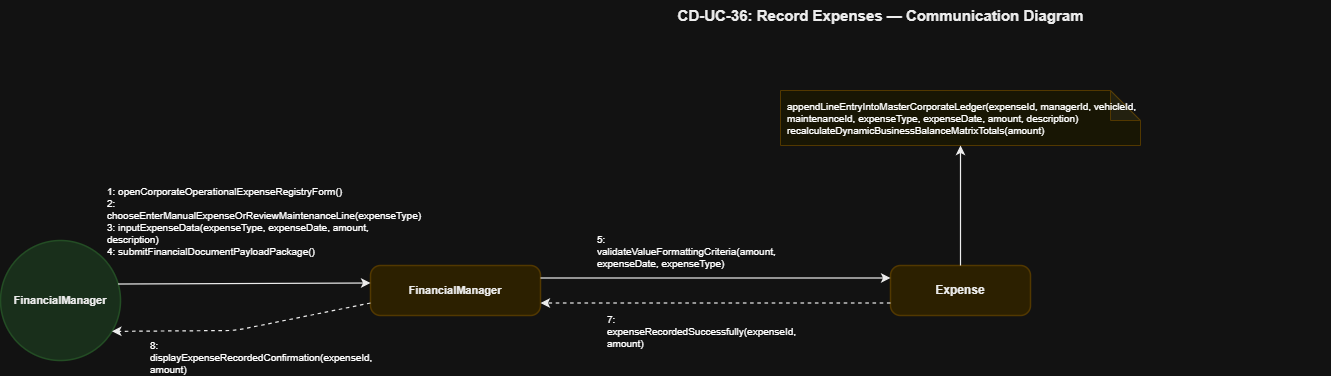

The diagram above was exported from draw.io. Its source (the exported page's mxGraphModel, read from the mxfile embedded in the PNG):
<mxGraphModel dx="1413" dy="479" grid="1" gridSize="10" guides="1" tooltips="1" connect="1" arrows="1" fold="1" page="1" pageScale="1" pageWidth="850" pageHeight="1100" math="0" shadow="0">
  <root>
    <mxCell id="0" />
    <mxCell id="1" parent="0" />
    <mxCell id="T" parent="1" style="text;html=1;strokeColor=none;fillColor=none;align=center;fontSize=15;fontStyle=1;fontFamily=Helvetica;fontColor=#000000;" value="CD-UC-36: Record Expenses — Communication Diagram" vertex="1">
      <mxGeometry height="40" width="900" x="490" y="30" as="geometry" />
    </mxCell>
    <mxCell id="actor" parent="1" style="ellipse;whiteSpace=wrap;html=1;fillColor=#D2EBD4;strokeColor=#A5D6A7;strokeWidth=1.5;fontSize=11;fontStyle=1;fontFamily=Helvetica;fontColor=#000000;align=center;" value="FinancialManager" vertex="1">
      <mxGeometry height="120" width="120" x="60" y="270" as="geometry" />
    </mxCell>
    <mxCell id="fm" parent="1" style="rounded=1;whiteSpace=wrap;html=1;fillColor=#FCEFC2;strokeColor=#F0D17D;strokeWidth=1.5;fontSize=11;fontStyle=1;fontFamily=Helvetica;fontColor=#000000;arcSize=20;" value="FinancialManager" vertex="1">
      <mxGeometry height="50" width="170" x="430" y="295" as="geometry" />
    </mxCell>
    <mxCell id="exp" parent="1" style="rounded=1;whiteSpace=wrap;html=1;fillColor=#FCEFC2;strokeColor=#F0D17D;strokeWidth=1.5;fontSize=12;fontStyle=1;fontFamily=Helvetica;fontColor=#000000;arcSize=20;" value="Expense" vertex="1">
      <mxGeometry height="50" width="140" x="950" y="295" as="geometry" />
    </mxCell>
    <mxCell id="exp_note" parent="1" style="shape=note;whiteSpace=wrap;html=1;backgroundOutline=1;darkOpacity=0.05;fillColor=#FFFDE7;strokeColor=#F0D17D;fontSize=10;fontFamily=Helvetica;align=left;spacingLeft=5;" value="appendLineEntryIntoMasterCorporateLedger(expenseId, managerId, vehicleId, maintenanceId, expenseType, expenseDate, amount, description)&#10;recalculateDynamicBusinessBalanceMatrixTotals(amount)" vertex="1">
      <mxGeometry height="55" width="360" x="840" y="120" as="geometry" />
    </mxCell>
    <mxCell id="L_Act_Fm" edge="1" parent="1" source="actor" style="endArrow=classic;html=1;strokeColor=#000000;strokeWidth=1.2;exitX=1;exitY=0.35;exitDx=0;exitDy=0;entryX=0;entryY=0.35;entryDx=0;entryDy=0;" target="fm">
      <mxGeometry relative="1" as="geometry" />
    </mxCell>
    <mxCell id="M1" connectable="0" parent="L_Act_Fm" style="text;html=1;strokeColor=#D3D3D3;fillColor=#FFFFFF;align=left;verticalAlign=middle;whiteSpace=wrap;rounded=0;fontSize=10;fontFamily=Helvetica;spacingLeft=5;" value="1: openCorporateOperationalExpenseRegistryForm()&#10;2: chooseEnterManualExpenseOrReviewMaintenanceLine(expenseType)&#10;3: inputExpenseData(expenseType, expenseDate, amount, description)&#10;4: submitFinancialDocumentPayloadPackage()" vertex="1">
      <mxGeometry relative="1" as="geometry">
        <mxPoint x="-143" y="-63" as="offset" />
      </mxGeometry>
    </mxCell>
    <mxCell id="L_Fm_Act" edge="1" parent="1" source="fm" style="endArrow=classic;html=1;strokeColor=#000000;strokeWidth=1.2;dashed=1;exitX=0;exitY=0.75;exitDx=0;exitDy=0;entryX=0.92;entryY=0.75;entryDx=0;entryDy=0;" target="actor">
      <mxGeometry relative="1" as="geometry">
        <Array as="points">
          <mxPoint x="295" y="360" />
        </Array>
      </mxGeometry>
    </mxCell>
    <mxCell id="M2" connectable="0" parent="L_Fm_Act" style="text;html=1;strokeColor=#D3D3D3;fillColor=#FFFFFF;align=left;verticalAlign=middle;whiteSpace=wrap;rounded=0;fontSize=10;fontFamily=Helvetica;spacingLeft=5;" value="8: displayExpenseRecordedConfirmation(expenseId, amount)" vertex="1">
      <mxGeometry relative="1" as="geometry">
        <mxPoint x="-100" y="28" as="offset" />
      </mxGeometry>
    </mxCell>
    <mxCell id="L_Fm_Exp" edge="1" parent="1" source="fm" style="endArrow=classic;html=1;strokeColor=#000000;strokeWidth=1.2;exitX=1;exitY=0.25;exitDx=0;exitDy=0;entryX=0;entryY=0.25;entryDx=0;entryDy=0;" target="exp">
      <mxGeometry relative="1" as="geometry" />
    </mxCell>
    <mxCell id="M3" connectable="0" parent="L_Fm_Exp" style="text;html=1;strokeColor=#D3D3D3;fillColor=#FFFFFF;align=left;verticalAlign=middle;whiteSpace=wrap;rounded=0;fontSize=10;fontFamily=Helvetica;spacingLeft=5;" value="5: validateValueFormattingCriteria(amount, expenseDate, expenseType)" vertex="1">
      <mxGeometry relative="1" as="geometry">
        <mxPoint x="-126" y="-27" as="offset" />
      </mxGeometry>
    </mxCell>
    <mxCell id="L_Exp_Note" edge="1" parent="1" source="exp" style="endArrow=classic;html=1;strokeColor=#000000;strokeWidth=1.2;exitX=0.5;exitY=0;exitDx=0;exitDy=0;entryX=0.5;entryY=1;entryDx=0;entryDy=0;" target="exp_note">
      <mxGeometry relative="1" as="geometry" />
    </mxCell>
    <mxCell id="L_Exp_Fm" edge="1" parent="1" source="exp" style="endArrow=classic;html=1;strokeColor=#000000;strokeWidth=1.2;dashed=1;exitX=0;exitY=0.75;exitDx=0;exitDy=0;entryX=1;entryY=0.75;entryDx=0;entryDy=0;" target="fm">
      <mxGeometry relative="1" as="geometry" />
    </mxCell>
    <mxCell id="M4r" connectable="0" parent="L_Exp_Fm" style="text;html=1;strokeColor=#D3D3D3;fillColor=#FFFFFF;align=left;verticalAlign=middle;whiteSpace=wrap;rounded=0;fontSize=10;fontFamily=Helvetica;spacingLeft=5;" value="7: expenseRecordedSuccessfully(expenseId, amount)" vertex="1">
      <mxGeometry relative="1" as="geometry">
        <mxPoint x="-114" y="28" as="offset" />
      </mxGeometry>
    </mxCell>
  </root>
</mxGraphModel>